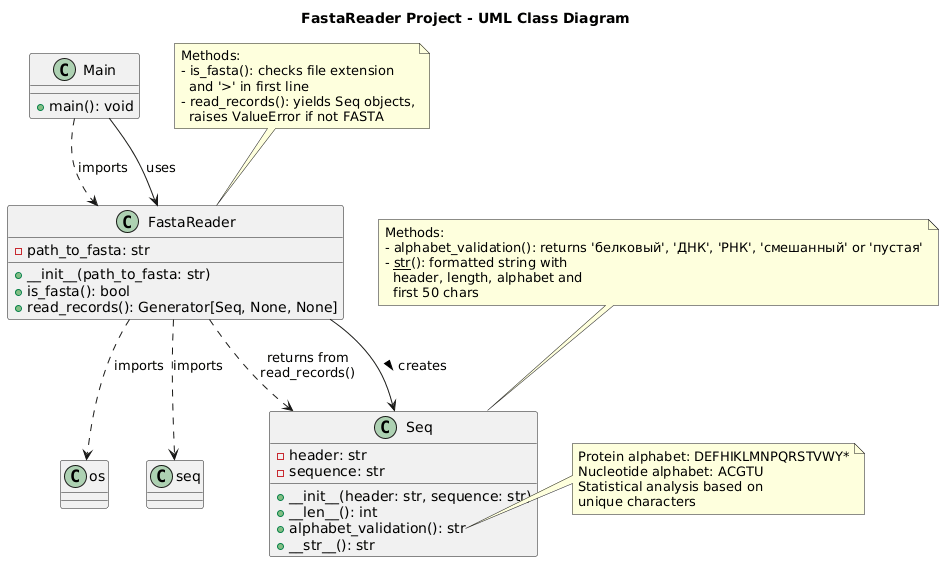

The diagram above was rendered by PlantUML. Its source (embedded in the PNG):
@startuml
title FastaReader Project - UML Class Diagram

class FastaReader {
  - path_to_fasta: str
  + __init__(path_to_fasta: str)
  + is_fasta(): bool
  + read_records(): Generator[Seq, None, None]
}

class Seq {
  - header: str
  - sequence: str
  + __init__(header: str, sequence: str)
  + __len__(): int
  + alphabet_validation(): str
  + __str__(): str
}

class Main {
  + main(): void
}

' Relationships
Main --> FastaReader : uses
FastaReader --> Seq : creates >
FastaReader ..> Seq : returns from\nread_records()

' Notes for methods
note top of FastaReader
  Methods:
  - is_fasta(): checks file extension
    and '>' in first line
  - read_records(): yields Seq objects,
    raises ValueError if not FASTA
end note

note top of Seq
  Methods:
  - alphabet_validation(): returns 'белковый', 'ДНК', 'РНК', 'смешанный' or 'пустая'
  - __str__(): formatted string with
    header, length, alphabet and
    first 50 chars
end note

note right of Seq::alphabet_validation
  Protein alphabet: DEFHIKLMNPQRSTVWY*
  Nucleotide alphabet: ACGTU
  Statistical analysis based on
  unique characters
end note

' Dependency relationships
FastaReader ..> os : imports
FastaReader ..> seq : imports
Main ..> FastaReader : imports
@enduml